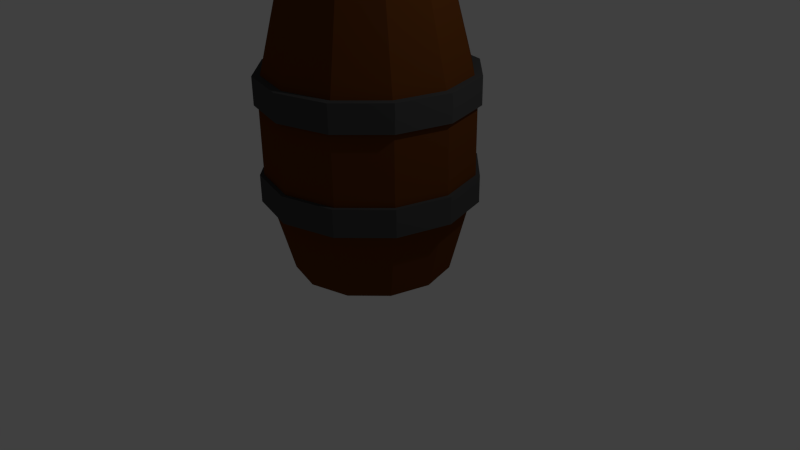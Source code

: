 # Source: Barrel.blend  (saved by Blender 2.77.0; exported with 4.5.12 LTS)
import bpy
from mathutils import Matrix  # noqa: F401  (used for matrix-valued properties, if any)

bpy.ops.wm.read_factory_settings(use_empty=True)
scene = bpy.context.scene
scene.name = 'Scene'

# ---- collections
col_collection_1 = bpy.data.collections.new('Collection 1'); scene.collection.children.link(col_collection_1)

# ---- materials (node trees are filled in below, after node groups)
mat_wood = bpy.data.materials.new('Wood')
mat_wood.alpha_threshold = 0.0
mat_wood.use_transparent_shadow = False
mat_wood.diffuse_color = (0.1282, 0.03919, 0.007681, 1.0)
mat_wood.roughness = 0.5
mat_iron = bpy.data.materials.new('Iron')
mat_iron.alpha_threshold = 0.0
mat_iron.use_transparent_shadow = False
mat_iron.diffuse_color = (0.06681, 0.06681, 0.06681, 1.0)
mat_iron.roughness = 0.5

# ---- material node trees

# ---- world
world_world = bpy.data.worlds.new('World'); scene.world = world_world
world_world.color = (0.05088, 0.05088, 0.05088)
world_world.use_sun_shadow = False
world_world.sun_shadow_jitter_overblur = 0.0
world_world.cycles.sampling_method = 'NONE'
world_world.cycles.sample_map_resolution = 256

# ---- cameras
cam_camera = bpy.data.cameras.new('Camera')
cam_camera.clip_end = 100.0
cam_camera.lens = 35.0
cam_camera.sensor_width = 32.0
cam_camera.sensor_height = 18.0
cam_camera.ortho_scale = 7.314
cam_camera.dof.focus_distance = 0.0
cam_camera.dof.aperture_fstop = 128.0

# ---- lights
light_lamp = bpy.data.lights.new('Lamp', 'POINT')
light_lamp.transmission_factor = 0.0
light_lamp.cutoff_distance = 30.0
light_lamp.energy = 100.0
light_lamp.shadow_buffer_clip_start = 1.001
light_lamp.shadow_soft_size = 0.1
light_lamp.shadow_maximum_resolution = 0.006
light_lamp.use_absolute_resolution = True
light_lamp.cycles.use_multiple_importance_sampling = False

# ---- meshes
me_cylinder = bpy.data.meshes.new('Cylinder')
me_cylinder.from_pydata([(3.335e-08, 1.0, -1.743), (3.335e-08, 1.0, 1.755), (0.5, 0.866, -1.743), (0.5, 0.866, 1.755), (0.866, 0.5, -1.743), (0.866, 0.5, 1.755), (1.0, 1.124e-07, -1.743), (1.0, 1.124e-07, 1.755), (0.866, -0.5, -1.743), (0.866, -0.5, 1.755), (0.5, -0.866, -1.743), (0.5, -0.866, 1.755), (1.843e-07, -1.0, -1.743), (1.843e-07, -1.0, 1.755), (-0.5, -0.866, -1.743), (-0.5, -0.866, 1.755), (-0.866, -0.5, -1.743), (-0.866, -0.5, 1.755), (-1.0, -3.088e-07, -1.743), (-1.0, -3.088e-07, 1.755), (-0.866, 0.5, -1.743), (-0.866, 0.5, 1.755), (-0.5, 0.866, -1.743), (-0.5, 0.866, 1.755), (4.233e-08, 1.301, -0.5769), (4.233e-08, 1.301, 0.5891), (0.6506, 1.127, 0.5891), (0.6506, 1.127, -0.5769), (1.127, 0.6506, 0.5891), (1.127, 0.6506, -0.5769), (1.301, 1.411e-07, 0.5891), (1.301, 1.411e-07, -0.5769), (1.127, -0.6506, 0.5891), (1.127, -0.6506, -0.5769), (0.6506, -1.127, 0.5891), (0.6506, -1.127, -0.5769), (2.388e-07, -1.301, 0.5891), (2.388e-07, -1.301, -0.5769), (-0.6506, -1.127, 0.5891), (-0.6506, -1.127, -0.5769), (-1.127, -0.6506, 0.5891), (-1.127, -0.6506, -0.5769), (-1.301, -4.07e-07, 0.5891), (-1.301, -4.07e-07, -0.5769), (-1.127, 0.6506, 0.5891), (-1.127, 0.6506, -0.5769), (-0.6506, 1.127, 0.5891), (-0.6506, 1.127, -0.5769), (2.658e-08, 0.7728, -1.743), (0.3864, 0.6693, -1.743), (0.3864, 0.6693, 1.755), (2.658e-08, 0.7728, 1.755), (0.6693, 0.3864, -1.743), (0.6693, 0.3864, 1.755), (0.7728, 9.073e-08, -1.743), (0.7728, 9.073e-08, 1.755), (0.6693, -0.3864, -1.743), (0.6693, -0.3864, 1.755), (0.3864, -0.6693, -1.743), (0.3864, -0.6693, 1.755), (1.433e-07, -0.7728, -1.743), (1.433e-07, -0.7728, 1.755), (-0.3864, -0.6693, -1.743), (-0.3864, -0.6693, 1.755), (-0.6693, -0.3864, -1.743), (-0.6693, -0.3864, 1.755), (-0.7728, -2.348e-07, -1.743), (-0.7728, -2.348e-07, 1.755), (-0.6693, 0.3864, -1.743), (-0.6693, 0.3864, 1.755), (-0.3864, 0.6693, -1.743), (-0.3864, 0.6693, 1.755), (2.658e-08, 0.7728, -1.743), (0.3864, 0.6693, -1.743), (0.3864, 0.6693, 1.755), (2.658e-08, 0.7728, 1.755), (0.6693, 0.3864, -1.743), (0.6693, 0.3864, 1.755), (0.7728, 9.073e-08, -1.743), (0.7728, 9.073e-08, 1.755), (0.6693, -0.3864, -1.743), (0.6693, -0.3864, 1.755), (0.3864, -0.6693, -1.743), (0.3864, -0.6693, 1.755), (1.433e-07, -0.7728, -1.743), (1.433e-07, -0.7728, 1.755), (-0.3864, -0.6693, -1.743), (-0.3864, -0.6693, 1.755), (-0.6693, -0.3864, -1.743), (-0.6693, -0.3864, 1.755), (-0.7728, -2.348e-07, -1.743), (-0.7728, -2.348e-07, 1.755), (-0.6693, 0.3864, -1.743), (-0.6693, 0.3864, 1.755), (-0.3864, 0.6693, -1.743), (-0.3864, 0.6693, 1.755), (2.658e-08, 0.7728, -1.617), (0.3864, 0.6693, -1.617), (0.3864, 0.6693, 1.629), (2.658e-08, 0.7728, 1.629), (0.6693, 0.3864, -1.617), (0.6693, 0.3864, 1.629), (0.7728, 9.073e-08, -1.617), (0.7728, 9.073e-08, 1.629), (0.6693, -0.3864, -1.617), (0.6693, -0.3864, 1.629), (0.3864, -0.6693, -1.617), (0.3864, -0.6693, 1.629), (1.433e-07, -0.7728, -1.617), (1.433e-07, -0.7728, 1.629), (-0.3864, -0.6693, -1.617), (-0.3864, -0.6693, 1.629), (-0.6693, -0.3864, -1.617), (-0.6693, -0.3864, 1.629), (-0.7728, -2.348e-07, -1.617), (-0.7728, -2.348e-07, 1.629), (-0.6693, 0.3864, -1.617), (-0.6693, 0.3864, 1.629), (-0.3864, 0.6693, -1.617), (-0.3864, 0.6693, 1.629), (4.301e-08, 1.354, -0.4485), (4.301e-08, 1.354, -0.7938), (4.301e-08, 1.354, 0.4181), (4.301e-08, 1.354, 0.7634), (0.6769, 1.172, 0.4181), (0.6769, 1.172, 0.7634), (1.172, 0.6769, 0.4181), (1.172, 0.6769, 0.7634), (1.354, 1.459e-07, 0.4181), (1.354, 1.459e-07, 0.7634), (1.172, -0.6769, 0.4181), (1.172, -0.6769, 0.7634), (0.6769, -1.172, 0.4181), (0.6769, -1.172, 0.7634), (2.474e-07, -1.354, 0.4181), (2.474e-07, -1.354, 0.7634), (-0.6769, -1.172, 0.4181), (-0.6769, -1.172, 0.7634), (-1.172, -0.6769, 0.4181), (-1.172, -0.6769, 0.7634), (-1.354, -4.243e-07, 0.4181), (-1.354, -4.243e-07, 0.7634), (-1.172, 0.6769, 0.4181), (-1.172, 0.6769, 0.7634), (-0.6769, 1.172, 0.4181), (-0.6769, 1.172, 0.7634), (0.6769, 1.172, -0.7938), (0.6769, 1.172, -0.4485), (1.172, 0.6769, -0.7938), (1.172, 0.6769, -0.4485), (1.354, 1.459e-07, -0.7938), (1.354, 1.459e-07, -0.4485), (1.172, -0.6769, -0.7938), (1.172, -0.6769, -0.4485), (0.6769, -1.172, -0.7938), (0.6769, -1.172, -0.4485), (2.474e-07, -1.354, -0.7938), (2.474e-07, -1.354, -0.4485), (-0.6769, -1.172, -0.7938), (-0.6769, -1.172, -0.4485), (-1.172, -0.6769, -0.7938), (-1.172, -0.6769, -0.4485), (-1.354, -4.243e-07, -0.7938), (-1.354, -4.243e-07, -0.4485), (-1.172, 0.6769, -0.7938), (-1.172, 0.6769, -0.4485), (-0.6769, 1.172, -0.7938), (-0.6769, 1.172, -0.4485)], [], [(25, 1, 3, 26), (26, 3, 5, 28), (28, 5, 7, 30), (30, 7, 9, 32), (32, 9, 11, 34), (34, 11, 13, 36), (36, 13, 15, 38), (38, 15, 17, 40), (40, 17, 19, 42), (42, 19, 21, 44), (15, 13, 61, 63), (46, 23, 1, 25), (44, 21, 23, 46), (5, 3, 50, 53), (20, 45, 47, 22), (45, 44, 46, 47), (22, 47, 24, 0), (47, 46, 25, 24), (18, 43, 45, 20), (43, 42, 44, 45), (16, 41, 43, 18), (41, 40, 42, 43), (14, 39, 41, 16), (39, 38, 40, 41), (12, 37, 39, 14), (37, 36, 38, 39), (10, 35, 37, 12), (35, 34, 36, 37), (8, 33, 35, 10), (33, 32, 34, 35), (6, 31, 33, 8), (31, 30, 32, 33), (4, 29, 31, 6), (29, 28, 30, 31), (2, 27, 29, 4), (27, 26, 28, 29), (0, 24, 27, 2), (24, 25, 26, 27), (58, 60, 84, 82), (67, 65, 89, 91), (1, 23, 71, 51), (8, 10, 58, 56), (18, 20, 68, 66), (11, 9, 57, 59), (21, 19, 67, 69), (4, 6, 54, 52), (14, 16, 64, 62), (0, 2, 49, 48), (7, 5, 53, 55), (17, 15, 63, 65), (3, 1, 51, 50), (10, 12, 60, 58), (20, 22, 70, 68), (13, 11, 59, 61), (23, 21, 69, 71), (6, 8, 56, 54), (16, 18, 66, 64), (9, 7, 55, 57), (19, 17, 65, 67), (2, 4, 52, 49), (12, 14, 62, 60), (22, 0, 48, 70), (95, 93, 117, 119), (78, 80, 104, 102), (53, 50, 74, 77), (66, 68, 92, 90), (61, 59, 83, 85), (52, 54, 78, 76), (69, 67, 91, 93), (60, 62, 86, 84), (55, 53, 77, 79), (68, 70, 94, 92), (63, 61, 85, 87), (54, 56, 80, 78), (71, 69, 93, 95), (62, 64, 88, 86), (57, 55, 79, 81), (70, 48, 72, 94), (48, 49, 73, 72), (65, 63, 87, 89), (56, 58, 82, 80), (51, 71, 95, 75), (50, 51, 75, 74), (64, 66, 90, 88), (59, 57, 81, 83), (49, 52, 76, 73), (98, 99, 119, 117, 115, 113, 111, 109, 107, 105, 103, 101), (96, 97, 100, 102, 104, 106, 108, 110, 112, 114, 116, 118), (86, 88, 112, 110), (81, 79, 103, 105), (94, 72, 96, 118), (72, 73, 97, 96), (89, 87, 111, 113), (80, 82, 106, 104), (75, 95, 119, 99), (74, 75, 99, 98), (88, 90, 114, 112), (83, 81, 105, 107), (73, 76, 100, 97), (91, 89, 113, 115), (82, 84, 108, 106), (77, 74, 98, 101), (90, 92, 116, 114), (85, 83, 107, 109), (76, 78, 102, 100), (93, 91, 115, 117), (84, 86, 110, 108), (79, 77, 101, 103), (92, 94, 118, 116), (87, 85, 109, 111), (162, 163, 165, 164), (122, 123, 125, 124), (160, 161, 163, 162), (124, 125, 127, 126), (158, 159, 161, 160), (126, 127, 129, 128), (156, 157, 159, 158), (128, 129, 131, 130), (154, 155, 157, 156), (130, 131, 133, 132), (152, 153, 155, 154), (132, 133, 135, 134), (150, 151, 153, 152), (134, 135, 137, 136), (121, 146, 148, 150, 152, 154, 156, 158, 160, 162, 164, 166), (148, 149, 151, 150), (136, 137, 139, 138), (164, 165, 167, 166), (146, 147, 149, 148), (138, 139, 141, 140), (166, 167, 120, 121), (121, 120, 147, 146), (140, 141, 143, 142), (125, 123, 145, 143, 141, 139, 137, 135, 133, 131, 129, 127), (144, 145, 123, 122), (142, 143, 145, 144), (147, 120, 167, 165, 163, 161, 159, 157, 155, 153, 151, 149), (122, 124, 126, 128, 130, 132, 134, 136, 138, 140, 142, 144)])
me_cylinder.polygons.foreach_set('material_index', [0, 0, 0, 0, 0, 0, 0, 0, 0, 0, 0, 0, 0, 0, 0, 0, 0, 0, 0, 0, 0, 0, 0, 0, 0, 0, 0, 0, 0, 0, 0, 0, 0, 0, 0, 0, 0, 0, 0, 0, 0, 0, 0, 0, 0, 0, 0, 0, 0, 0, 0, 0, 0, 0, 0, 0, 0, 0, 0, 0, 0, 0, 0, 0, 0, 0, 0, 0, 0, 0, 0, 0, 0, 0, 0, 0, 0, 0, 0, 0, 0, 0, 0, 0, 0, 0, 0, 0, 0, 0, 0, 0, 0, 0, 0, 0, 0, 0, 0, 0, 0, 0, 0, 0, 0, 0, 0, 0, 0, 0, 1, 1, 1, 1, 1, 1, 1, 1, 1, 1, 1, 1, 1, 1, 1, 1, 1, 1, 1, 1, 1, 1, 1, 1, 1, 1, 1, 1])
me_cylinder.materials.append(mat_wood)
me_cylinder.materials.append(mat_iron)
me_cylinder.use_remesh_preserve_volume = False
me_cylinder.use_remesh_preserve_attributes = False
me_cylinder.use_mirror_vertex_groups = False
me_cylinder.update()

# ---- objects
ob_cylinder = bpy.data.objects.new('Cylinder', me_cylinder)
ob_lamp = bpy.data.objects.new('Lamp', light_lamp)
ob_camera = bpy.data.objects.new('Camera', cam_camera)

# ---- transforms, parenting, visibility, modifiers, constraints
ob_cylinder.location = (-3.335e-08, -1.561e-07, 1.7)
ob_cylinder.lineart.crease_threshold = 0.0
ob_lamp.location = (4.076, 1.005, 5.904)
ob_lamp.rotation_euler = (0.6503, 0.05522, 1.866)
ob_lamp.lock_rotations_4d = False
ob_lamp.empty_display_type = 'ARROWS'
ob_lamp.color = (0.0, 0.0, 0.0, 0.0)
ob_lamp.lineart.crease_threshold = 0.0
ob_camera.location = (7.481, -6.508, 5.344)
ob_camera.rotation_euler = (1.109, 0.01082, 0.8149)
ob_camera.lock_rotations_4d = False
ob_camera.empty_display_type = 'ARROWS'
ob_camera.color = (0.0, 0.0, 0.0, 0.0)
ob_camera.display_type = 'WIRE'
ob_camera.lineart.crease_threshold = 0.0

# ---- collection membership
col_collection_1.objects.link(ob_cylinder)
col_collection_1.objects.link(ob_lamp)
col_collection_1.objects.link(ob_camera)

# ---- scene / render settings (as saved in the file)
scene.camera = ob_camera
scene.frame_start = 1; scene.frame_end = 250; scene.frame_set(1)
scene.render.engine = 'BLENDER_EEVEE_NEXT'
scene.render.resolution_percentage = 50
scene.render.dither_intensity = 0.0
scene.cycles.use_denoising = False
scene.cycles.samples = 10
scene.cycles.sampling_pattern = 'TABULATED_SOBOL'
scene.cycles.light_sampling_threshold = 0.0
scene.cycles.use_adaptive_sampling = False
scene.cycles.use_light_tree = False
scene.cycles.blur_glossy = 0.0
scene.cycles.pixel_filter_type = 'GAUSSIAN'
scene.cycles.sample_clamp_indirect = 0.0
scene.view_settings.view_transform = 'Standard'
bpy.context.view_layer.update()

